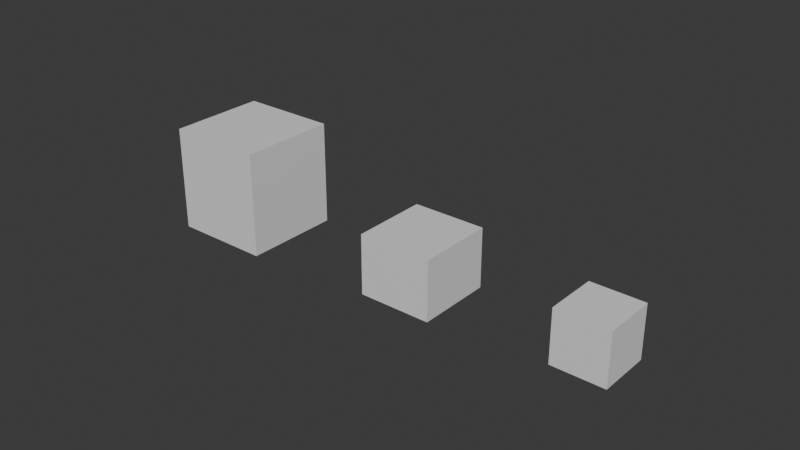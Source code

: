 # Source: volcano_side_rocks.blend  (saved by Blender 4.2.66; exported with 4.5.12 LTS)
import bpy
from mathutils import Matrix  # noqa: F401  (used for matrix-valued properties, if any)

bpy.ops.wm.read_factory_settings(use_empty=True)
scene = bpy.context.scene
scene.name = 'Scene'

# ---- materials (node trees are filled in below, after node groups)
mat_material_002 = bpy.data.materials.new('Material.002')
mat_material_002.alpha_threshold = 0.0
mat_material_002.roughness = 0.5
mat_material_002.line_color = (0.0, 0.0, 0.0, 1.0)
mat_material = bpy.data.materials.new('Material')
mat_material.alpha_threshold = 0.0
mat_material.roughness = 0.5
mat_material.line_color = (0.0, 0.0, 0.0, 1.0)
mat_material_001 = bpy.data.materials.new('Material.001')
mat_material_001.alpha_threshold = 0.0
mat_material_001.roughness = 0.5
mat_material_001.line_color = (0.0, 0.0, 0.0, 1.0)

# ---- material node trees
mat_material_002.use_nodes = True; mat_material_002.node_tree.nodes.clear()
_N = mat_material_002.node_tree.nodes; _L = mat_material_002.node_tree.links
n0 = _N.new('ShaderNodeOutputMaterial'); n0.name = 'Material Output'; n0.location = (300, 300)
n1 = _N.new('ShaderNodeBsdfPrincipled'); n1.name = 'Principled BSDF'; n1.location = (10, 300)
n1.inputs[3].default_value = 1.45
_L.new(n1.outputs[0], n0.inputs[0])
n0.is_active_output = True
mat_material.use_nodes = True; mat_material.node_tree.nodes.clear()
_N = mat_material.node_tree.nodes; _L = mat_material.node_tree.links
n0 = _N.new('ShaderNodeOutputMaterial'); n0.name = 'Material Output'; n0.location = (300, 300)
n1 = _N.new('ShaderNodeBsdfPrincipled'); n1.name = 'Principled BSDF'; n1.location = (10, 300)
n1.inputs[3].default_value = 1.45
_L.new(n1.outputs[0], n0.inputs[0])
n0.is_active_output = True
mat_material_001.use_nodes = True; mat_material_001.node_tree.nodes.clear()
_N = mat_material_001.node_tree.nodes; _L = mat_material_001.node_tree.links
n0 = _N.new('ShaderNodeOutputMaterial'); n0.name = 'Material Output'; n0.location = (300, 300)
n1 = _N.new('ShaderNodeBsdfPrincipled'); n1.name = 'Principled BSDF'; n1.location = (10, 300)
n1.inputs[3].default_value = 1.45
_L.new(n1.outputs[0], n0.inputs[0])
n0.is_active_output = True

# ---- world
world_world = bpy.data.worlds.new('World'); scene.world = world_world
world_world.use_nodes = True; world_world.node_tree.nodes.clear()
_N = world_world.node_tree.nodes; _L = world_world.node_tree.links
n0 = _N.new('ShaderNodeOutputWorld'); n0.name = 'World Output'; n0.location = (300, 300)
n1 = _N.new('ShaderNodeBackground'); n1.name = 'Background'; n1.location = (10, 300)
n1.inputs[0].default_value = (0.05088, 0.05088, 0.05088, 1.0)
_L.new(n1.outputs[0], n0.inputs[0])
n0.is_active_output = True
world_world.color = (0.05088, 0.05088, 0.05088)
world_world.sun_shadow_jitter_overblur = 0.0

# ---- meshes
me_cube_002 = bpy.data.meshes.new('Cube.002')
me_cube_002.from_pydata([(-7.878, 3.357, 1.0), (-7.878, 3.357, -1.0), (-8.463, 1.444, 1.0), (-8.463, 1.444, -1.0), (-9.791, 3.942, 1.0), (-10.38, 2.029, 1.0), (-10.38, 2.029, -1.0), (-20.76, 8.087, 2.869), (-20.76, 8.087, -1.034), (-21.82, 4.59, 2.869), (-21.82, 4.59, -1.034), (-24.24, 9.134, 2.869), (-25.3, 5.637, 2.869), (-25.3, 5.637, -1.034), (-13.79, 5.612, 1.226), (-13.79, 5.612, -1.029), (-14.62, 2.851, 1.226), (-14.62, 2.851, -1.029), (-16.44, 6.402, 1.226), (-16.44, 6.402, -1.029), (-17.26, 3.641, 1.226), (-17.26, 3.641, -1.029)], [], [(0, 4, 5, 2), (3, 2, 5, 6), (1, 0, 2, 3), (7, 11, 12, 9), (10, 9, 12, 13), (8, 7, 9, 10), (14, 18, 20, 16), (17, 16, 20, 21), (15, 14, 16, 17), (19, 18, 14, 15)])
me_cube_002.polygons.foreach_set('material_index', [0, 0, 0, 1, 1, 1, 2, 2, 2, 2])
_uv = me_cube_002.uv_layers.new(name='UVMap')
_uv.uv.foreach_set('vector', [0.375, 0.75, 0.125, 0.75, 0.125, 0.5, 0.375, 0.5, 0.625, 0.5, 0.375, 0.5, 0.375, 0.25, 0.625, 0.25, 0.625, 0.75, 0.375, 0.75, 0.375, 0.5, 0.625, 0.5, 0.375, 0.75, 0.125, 0.75, 0.125, 0.5, 0.375, 0.5, 0.625, 0.5, 0.375, 0.5, 0.375, 0.25, 0.625, 0.25, 0.625, 0.75, 0.375, 0.75, 0.375, 0.5, 0.625, 0.5, 0.375, 0.75, 0.125, 0.75, 0.125, 0.5, 0.375, 0.5, 0.625, 0.5, 0.375, 0.5, 0.375, 0.25, 0.625, 0.25, 0.625, 0.75, 0.375, 0.75, 0.375, 0.5, 0.625, 0.5, 0.625, 1.0, 0.375, 1.0, 0.375, 0.75, 0.625, 0.75])
me_cube_002.materials.append(mat_material_002)
me_cube_002.materials.append(mat_material)
me_cube_002.materials.append(mat_material_001)
me_cube_002.use_mirror_vertex_groups = False
me_cube_002.update()

# ---- objects
ob_cube_002 = bpy.data.objects.new('Cube.002', me_cube_002)

# ---- transforms, parenting, visibility, modifiers, constraints
ob_cube_002.location = (4.837, 0.01854, -0.3192)
ob_cube_002.rotation_euler = (0.0, -0.0, 0.2939)
ob_cube_002.scale = (0.1748, 0.1748, 0.1748)
ob_cube_002.lock_rotations_4d = False
ob_cube_002.empty_display_type = 'ARROWS'
ob_cube_002.lineart.crease_threshold = 0.0

# ---- collection membership
scene.collection.objects.link(ob_cube_002)

# ---- scene / render settings (as saved in the file)
scene.frame_start = 1; scene.frame_end = 250; scene.frame_set(1)
scene.render.engine = 'BLENDER_EEVEE_NEXT'
bpy.context.view_layer.update()

# ---- added for rendering (the .blend has no active camera and no usable light): camera, sun
cam_auto = bpy.data.cameras.new('AutoCamera')
cam_auto.lens = 50.0
cam_auto.sensor_width = 36.0
cam_auto.clip_end = 1000.0
ob_auto_camera = bpy.data.objects.new('AutoCamera', cam_auto)
scene.collection.objects.link(ob_auto_camera)
ob_auto_camera.location = (5.50443, -4.38991, 2.81019)
ob_auto_camera.rotation_euler = (1.09748, -7.21219e-08, 0.694738)
scene.camera = ob_auto_camera
light_auto_sun = bpy.data.lights.new('AutoSun', 'SUN')
light_auto_sun.energy = 3.0
light_auto_sun.angle = 0.0523599
ob_auto_sun = bpy.data.objects.new('AutoSun', light_auto_sun)
scene.collection.objects.link(ob_auto_sun)
ob_auto_sun.rotation_euler = (0.872665, 0.174533, 0.523599)
bpy.context.view_layer.update()
